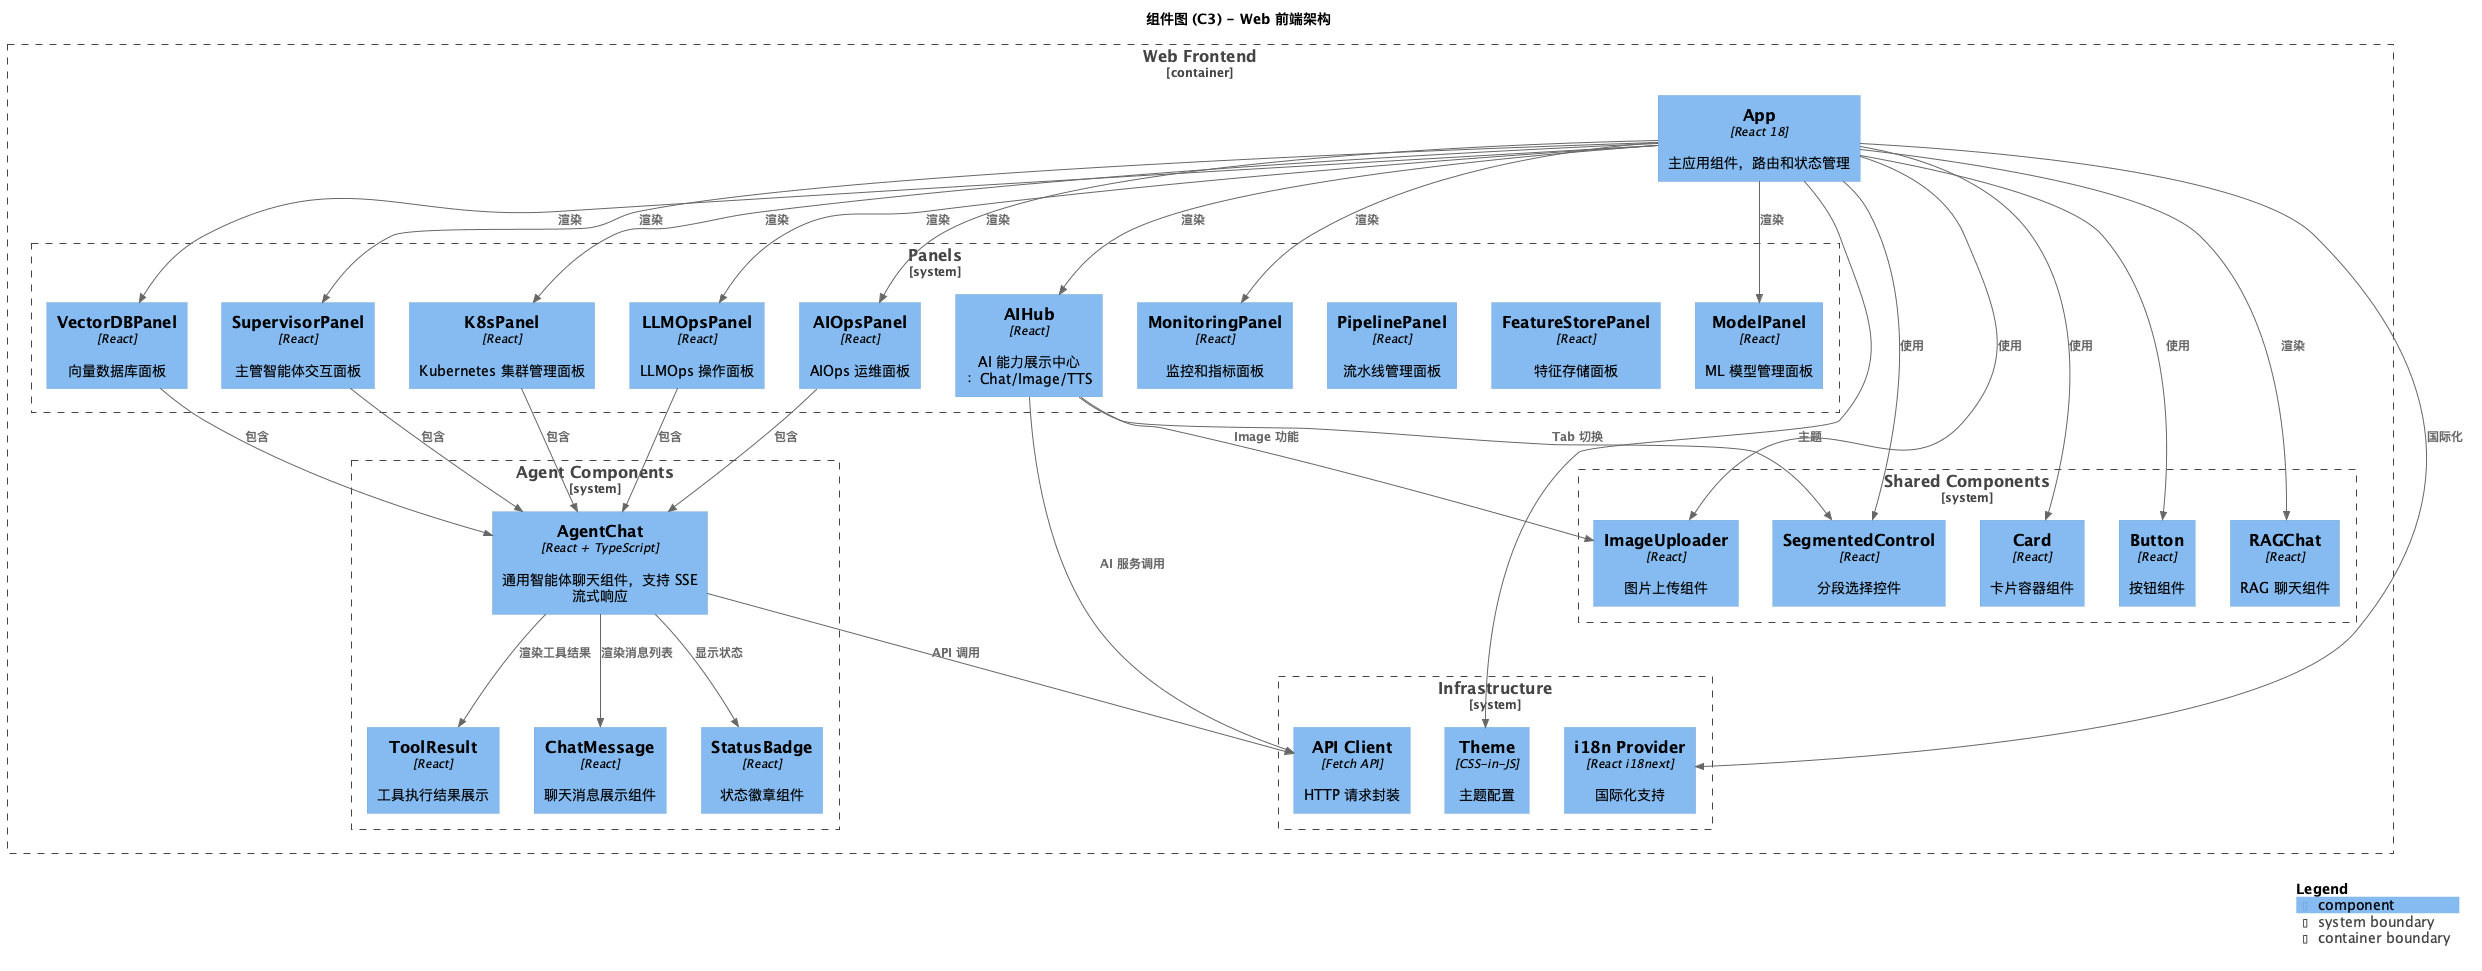

The diagram above was rendered by PlantUML. Its source (embedded in the PNG):
@startuml
!include C4_Component.puml

LAYOUT_WITH_LEGEND()

title 组件图 (C3) - Web 前端架构

Container_Boundary(frontend, "Web Frontend") {
    
    ' 主组件
    Component(app, "App", "React 18", "主应用组件，路由和状态管理")
    
    ' 面板组件
    System_Boundary(panels, "Panels") {
        Component(supervisor_panel, "SupervisorPanel", "React", "主管智能体交互面板")
        Component(k8s_panel, "K8sPanel", "React", "Kubernetes 集群管理面板")
        Component(monitoring_panel, "MonitoringPanel", "React", "监控和指标面板")
        Component(model_panel, "ModelPanel", "React", "ML 模型管理面板")
        Component(llmops_panel, "LLMOpsPanel", "React", "LLMOps 操作面板")
        Component(aiops_panel, "AIOpsPanel", "React", "AIOps 运维面板")
        Component(vectordb_panel, "VectorDBPanel", "React", "向量数据库面板")
        Component(pipeline_panel, "PipelinePanel", "React", "流水线管理面板")
        Component(feature_panel, "FeatureStorePanel", "React", "特征存储面板")
        Component(aihub_panel, "AIHub", "React", "AI 能力展示中心：Chat/Image/TTS")
    }
    
    ' 智能体组件
    System_Boundary(agents, "Agent Components") {
        Component(agent_chat, "AgentChat", "React + TypeScript", "通用智能体聊天组件，支持 SSE 流式响应")
        Component(chat_message, "ChatMessage", "React", "聊天消息展示组件")
        Component(status_badge, "StatusBadge", "React", "状态徽章组件")
        Component(tool_result, "ToolResult", "React", "工具执行结果展示")
    }
    
    ' 共享组件
    System_Boundary(shared, "Shared Components") {
        Component(card, "Card", "React", "卡片容器组件")
        Component(button, "Button", "React", "按钮组件")
        Component(segmented_control, "SegmentedControl", "React", "分段选择控件")
        Component(image_uploader, "ImageUploader", "React", "图片上传组件")
        Component(rag_chat, "RAGChat", "React", "RAG 聊天组件")
    }
    
    ' 基础设施
    System_Boundary(infrastructure, "Infrastructure") {
        Component(i18n, "i18n Provider", "React i18next", "国际化支持")
        Component(theme, "Theme", "CSS-in-JS", "主题配置")
        Component(api_client, "API Client", "Fetch API", "HTTP 请求封装")
    }
}

' 组件关系
Rel(app, supervisor_panel, "渲染")
Rel(app, k8s_panel, "渲染")
Rel(app, monitoring_panel, "渲染")
Rel(app, model_panel, "渲染")
Rel(app, llmops_panel, "渲染")
Rel(app, aiops_panel, "渲染")
Rel(app, vectordb_panel, "渲染")
Rel(app, aihub_panel, "渲染")

Rel(supervisor_panel, agent_chat, "包含")
Rel(k8s_panel, agent_chat, "包含")
Rel(aiops_panel, agent_chat, "包含")
Rel(llmops_panel, agent_chat, "包含")
Rel(vectordb_panel, agent_chat, "包含")

Rel(aihub_panel, segmented_control, "Tab 切换")
Rel(aihub_panel, image_uploader, "Image 功能")
Rel(aihub_panel, api_client, "AI 服务调用")

Rel(agent_chat, chat_message, "渲染消息列表")
Rel(agent_chat, tool_result, "渲染工具结果")
Rel(agent_chat, status_badge, "显示状态")

Rel(agent_chat, api_client, "API 调用")

Rel(app, card, "使用")
Rel(app, button, "使用")
Rel(app, segmented_control, "使用")
Rel(app, image_uploader, "使用")
Rel(app, rag_chat, "渲染")

Rel(app, i18n, "国际化")
Rel(app, theme, "主题")

SHOW_LEGEND()
@enduml